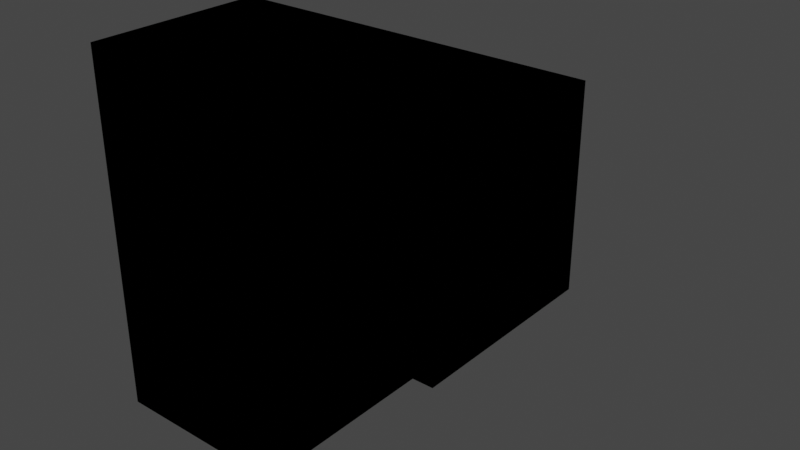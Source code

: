 # Source: 4.blend  (saved by Blender 2.93.20; exported with 4.5.12 LTS)
import bpy
from mathutils import Matrix  # noqa: F401  (used for matrix-valued properties, if any)

bpy.ops.wm.read_factory_settings(use_empty=True)
scene = bpy.context.scene
scene.name = 'Scene'

# ---- collections
col_collection = bpy.data.collections.new('Collection'); scene.collection.children.link(col_collection)

# ---- materials (node trees are filled in below, after node groups)
mat_material = bpy.data.materials.new('Material')
mat_material.alpha_threshold = 0.0
mat_material.use_transparent_shadow = False
mat_material.line_color = (0.0, 0.0, 0.0, 1.0)
mat_material_001 = bpy.data.materials.new('Material.001')
mat_material_001.use_backface_culling = True

# ---- material node trees
mat_material.use_nodes = True; mat_material.node_tree.nodes.clear()
_N = mat_material.node_tree.nodes; _L = mat_material.node_tree.links
n0 = _N.new('ShaderNodeOutputMaterial'); n0.name = 'Material Output'; n0.location = (300, 300)
n1 = _N.new('ShaderNodeBsdfPrincipled'); n1.name = 'Principled BSDF'; n1.location = (10, 300)
n1.distribution = 'GGX'
n1.subsurface_method = 'BURLEY'
n1.inputs[0].default_value = (1.0, 1.0, 1.0, 1.0)
n1.inputs[2].default_value = 1.0
n1.inputs[3].default_value = 1.45
n1.inputs[9].default_value = (10.5, 6.1, 8.1)
n1.inputs[13].default_value = 1.0
n1.inputs[15].default_value = 1.0
n1.inputs[16].default_value = 1.0
n1.inputs[24].default_value = 0.2
n1.inputs[28].default_value = 1.0
_L.new(n1.outputs[0], n0.inputs[0])
n0.is_active_output = True
mat_material_001.use_nodes = True; mat_material_001.node_tree.nodes.clear()
_N = mat_material_001.node_tree.nodes; _L = mat_material_001.node_tree.links
n0 = _N.new('ShaderNodeBsdfPrincipled'); n0.name = 'Principled BSDF'; n0.location = (10, 300)
n0.distribution = 'GGX'
n0.subsurface_method = 'BURLEY'
n0.inputs[0].default_value = (0.0, 0.0, 0.0, 1.0)
n0.inputs[2].default_value = 0.0
n0.inputs[3].default_value = 0.0
n0.inputs[9].default_value = (0.0, 0.0, 0.0)
n0.inputs[13].default_value = 0.0
n0.inputs[20].default_value = 0.0
n0.inputs[27].default_value = (0.0, 0.0, 0.0, 1.0)
n0.inputs[28].default_value = 1.0
n1 = _N.new('ShaderNodeOutputMaterial'); n1.name = 'Material Output'; n1.location = (300, 300)
n1.target = 'CYCLES'
n2 = _N.new('ShaderNodeOutputMaterial'); n2.name = 'Material Output.001'; n2.location = (0, 0)
n2.target = 'EEVEE'
n3 = _N.new('ShaderNodeMixShader'); n3.name = 'Mix Shader'; n3.location = (0, 0)
n3.label = 'Disable Shadow'
n3.hide = True
n4 = _N.new('ShaderNodeLightPath'); n4.name = 'Light Path'; n4.location = (0, 0)
n4.hide = True
n5 = _N.new('ShaderNodeBsdfTransparent'); n5.name = 'Transparent BSDF'; n5.location = (0, 0)
n5.hide = True
_L.new(n0.outputs[0], n1.inputs[0])
_L.new(n0.outputs[0], n3.inputs[1])
_L.new(n3.outputs[0], n2.inputs[0])
_L.new(n4.outputs[1], n3.inputs[0])
_L.new(n5.outputs[0], n3.inputs[2])
n1.is_active_output = True

# ---- world
world_world = bpy.data.worlds.new('World'); scene.world = world_world
world_world.use_nodes = True; world_world.node_tree.nodes.clear()
_N = world_world.node_tree.nodes; _L = world_world.node_tree.links
n0 = _N.new('ShaderNodeOutputWorld'); n0.name = 'World Output'; n0.location = (300, 300)
n1 = _N.new('ShaderNodeBackground'); n1.name = 'Background'; n1.location = (10, 300)
n1.inputs[0].default_value = (0.05088, 0.05088, 0.05088, 1.0)
_L.new(n1.outputs[0], n0.inputs[0])
n0.is_active_output = True
world_world.color = (0.05088, 0.05088, 0.05088)
world_world.use_sun_shadow = False
world_world.sun_shadow_jitter_overblur = 0.0

# ---- meshes
me_cube = bpy.data.meshes.new('Cube')
me_cube.from_pydata([(1.0, 1.0, 1.0), (1.0, 1.0, -1.0), (1.0, -1.0, 1.0), (1.0, -1.0, -1.0), (-1.0, 1.0, 1.0), (-1.0, 1.0, -1.0), (-1.0, -1.0, 1.0), (-1.0, -1.0, -1.0)], [], [(0, 4, 6, 2), (3, 2, 6, 7), (7, 6, 4, 5), (5, 1, 3, 7), (1, 0, 2, 3), (5, 4, 0, 1)])
_uv = me_cube.uv_layers.new(name='UVMap')
_uv.uv.foreach_set('vector', [0.625, 0.5, 0.875, 0.5, 0.875, 0.75, 0.625, 0.75, 0.375, 0.75, 0.625, 0.75, 0.625, 1.0, 0.375, 1.0, 0.375, 0.0, 0.625, 0.0, 0.625, 0.25, 0.375, 0.25, 0.125, 0.5, 0.375, 0.5, 0.375, 0.75, 0.125, 0.75, 0.375, 0.5, 0.625, 0.5, 0.625, 0.75, 0.375, 0.75, 0.375, 0.25, 0.625, 0.25, 0.625, 0.5, 0.375, 0.5])
me_cube.materials.append(mat_material)
me_cube.materials.append(mat_material_001)
me_cube.use_remesh_preserve_volume = False
me_cube.use_remesh_preserve_attributes = False
me_cube.use_mirror_vertex_groups = False
me_cube.update()
me_cube_001 = bpy.data.meshes.new('Cube.001')
me_cube_001.from_pydata([(1.0, 1.0, 1.0), (1.0, 1.0, -1.0), (1.0, -1.0, 1.0), (1.0, -1.0, -1.0), (-1.0, 1.0, 1.0), (-1.0, 1.0, -1.0), (-1.0, -1.0, 1.0), (-1.0, -1.0, -1.0)], [], [(0, 4, 6, 2), (3, 2, 6, 7), (7, 6, 4, 5), (5, 1, 3, 7), (1, 0, 2, 3), (5, 4, 0, 1)])
_uv = me_cube_001.uv_layers.new(name='UVMap')
_uv.uv.foreach_set('vector', [0.625, 0.5, 0.875, 0.5, 0.875, 0.75, 0.625, 0.75, 0.375, 0.75, 0.625, 0.75, 0.625, 1.0, 0.375, 1.0, 0.375, 0.0, 0.625, 0.0, 0.625, 0.25, 0.375, 0.25, 0.125, 0.5, 0.375, 0.5, 0.375, 0.75, 0.125, 0.75, 0.375, 0.5, 0.625, 0.5, 0.625, 0.75, 0.375, 0.75, 0.375, 0.25, 0.625, 0.25, 0.625, 0.5, 0.375, 0.5])
me_cube_001.materials.append(mat_material)
me_cube_001.materials.append(mat_material_001)
me_cube_001.use_remesh_preserve_volume = False
me_cube_001.use_remesh_preserve_attributes = False
me_cube_001.use_mirror_vertex_groups = False
me_cube_001.update()
me_cube_002 = bpy.data.meshes.new('Cube.002')
me_cube_002.from_pydata([(1.0, 1.0, 1.0), (1.0, 1.0, -1.0), (1.0, -1.0, 1.0), (1.0, -1.0, -1.0), (-1.0, 1.0, 1.0), (-1.0, 1.0, -1.0), (-1.0, -1.0, 1.0), (-1.0, -1.0, -1.0)], [], [(0, 4, 6, 2), (3, 2, 6, 7), (7, 6, 4, 5), (5, 1, 3, 7), (1, 0, 2, 3), (5, 4, 0, 1)])
_uv = me_cube_002.uv_layers.new(name='UVMap')
_uv.uv.foreach_set('vector', [0.625, 0.5, 0.875, 0.5, 0.875, 0.75, 0.625, 0.75, 0.375, 0.75, 0.625, 0.75, 0.625, 1.0, 0.375, 1.0, 0.375, 0.0, 0.625, 0.0, 0.625, 0.25, 0.375, 0.25, 0.125, 0.5, 0.375, 0.5, 0.375, 0.75, 0.125, 0.75, 0.375, 0.5, 0.625, 0.5, 0.625, 0.75, 0.375, 0.75, 0.375, 0.25, 0.625, 0.25, 0.625, 0.5, 0.375, 0.5])
me_cube_002.materials.append(mat_material)
me_cube_002.materials.append(mat_material_001)
me_cube_002.use_remesh_preserve_volume = False
me_cube_002.use_remesh_preserve_attributes = False
me_cube_002.use_mirror_vertex_groups = False
me_cube_002.update()
me_cube_003 = bpy.data.meshes.new('Cube.003')
me_cube_003.from_pydata([(1.0, 1.0, 1.0), (1.0, 1.0, -1.0), (1.0, -1.0, 1.0), (1.0, -1.0, -1.0), (-1.0, 1.0, 1.0), (-1.0, 1.0, -1.0), (-1.0, -1.0, 1.0), (-1.0, -1.0, -1.0)], [], [(0, 4, 6, 2), (3, 2, 6, 7), (7, 6, 4, 5), (5, 1, 3, 7), (1, 0, 2, 3), (5, 4, 0, 1)])
_uv = me_cube_003.uv_layers.new(name='UVMap')
_uv.uv.foreach_set('vector', [0.625, 0.5, 0.875, 0.5, 0.875, 0.75, 0.625, 0.75, 0.375, 0.75, 0.625, 0.75, 0.625, 1.0, 0.375, 1.0, 0.375, 0.0, 0.625, 0.0, 0.625, 0.25, 0.375, 0.25, 0.125, 0.5, 0.375, 0.5, 0.375, 0.75, 0.125, 0.75, 0.375, 0.5, 0.625, 0.5, 0.625, 0.75, 0.375, 0.75, 0.375, 0.25, 0.625, 0.25, 0.625, 0.5, 0.375, 0.5])
me_cube_003.materials.append(mat_material)
me_cube_003.materials.append(mat_material_001)
me_cube_003.use_remesh_preserve_volume = False
me_cube_003.use_remesh_preserve_attributes = False
me_cube_003.use_mirror_vertex_groups = False
me_cube_003.update()

# ---- objects
ob_cube = bpy.data.objects.new('Cube', me_cube)
ob_cube_001 = bpy.data.objects.new('Cube.001', me_cube_001)
ob_cube_002 = bpy.data.objects.new('Cube.002', me_cube_002)
ob_cube_003 = bpy.data.objects.new('Cube.003', me_cube_003)

# ---- transforms, parenting, visibility, modifiers, constraints
ob_cube.location = (0.0, 0.0, 1.0)
ob_cube.lock_rotations_4d = False
ob_cube.empty_display_type = 'ARROWS'
ob_cube.lineart.crease_threshold = 0.0
_m = ob_cube.modifiers.new('Solidify', 'SOLIDIFY')
_m.thickness = 0.08
_m.material_offset = 1
_m.use_flip_normals = True
ob_cube_001.location = (0.0, 2.0, 1.0)
ob_cube_001.lock_rotations_4d = False
ob_cube_001.empty_display_type = 'ARROWS'
ob_cube_001.lineart.crease_threshold = 0.0
_m = ob_cube_001.modifiers.new('Solidify', 'SOLIDIFY')
_m.thickness = 0.08
_m.material_offset = 1
_m.use_flip_normals = True
ob_cube_002.location = (4.634e-16, 0.0, 3.0)
ob_cube_002.lock_rotations_4d = False
ob_cube_002.empty_display_type = 'ARROWS'
ob_cube_002.lineart.crease_threshold = 0.0
_m = ob_cube_002.modifiers.new('Solidify', 'SOLIDIFY')
_m.thickness = 0.08
_m.material_offset = 1
_m.use_flip_normals = True
ob_cube_003.location = (2.0, 0.0, 3.0)
ob_cube_003.lock_rotations_4d = False
ob_cube_003.empty_display_type = 'ARROWS'
ob_cube_003.lineart.crease_threshold = 0.0
_m = ob_cube_003.modifiers.new('Solidify', 'SOLIDIFY')
_m.thickness = 0.08
_m.material_offset = 1
_m.use_flip_normals = True

# ---- collection membership
col_collection.objects.link(ob_cube)
col_collection.objects.link(ob_cube_001)
col_collection.objects.link(ob_cube_002)
col_collection.objects.link(ob_cube_003)

# ---- scene / render settings (as saved in the file)
scene.frame_start = 1; scene.frame_end = 250; scene.frame_set(1)
scene.render.engine = 'BLENDER_EEVEE_NEXT'
scene.cycles.use_denoising = False
scene.cycles.samples = 128
scene.cycles.sampling_pattern = 'TABULATED_SOBOL'
scene.cycles.use_adaptive_sampling = False
scene.cycles.use_light_tree = False
scene.view_settings.view_transform = 'Filmic'
bpy.context.view_layer.update()

# ---- added for rendering (the .blend has no active camera): camera
cam_auto = bpy.data.cameras.new('AutoCamera')
cam_auto.lens = 50.0
cam_auto.sensor_width = 36.0
cam_auto.clip_end = 1000.0
ob_auto_camera = bpy.data.objects.new('AutoCamera', cam_auto)
scene.collection.objects.link(ob_auto_camera)
ob_auto_camera.location = (7.41014, -6.69217, 7.12812)
ob_auto_camera.rotation_euler = (1.09748, -7.21219e-08, 0.694738)
scene.camera = ob_auto_camera
bpy.context.view_layer.update()
